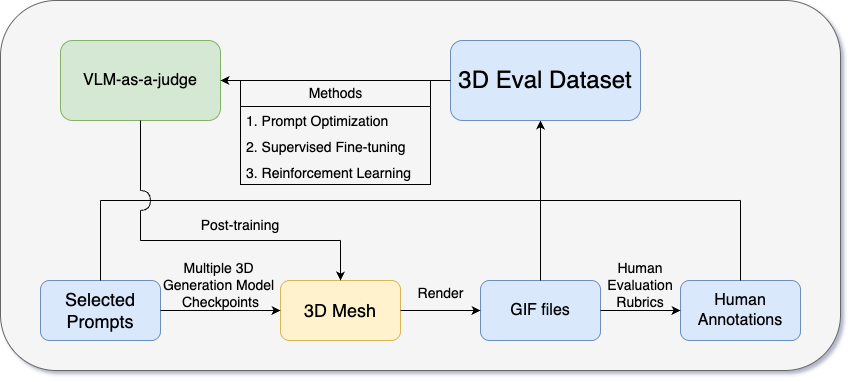

The diagram above was exported from draw.io. Its source (the exported page's mxGraphModel, read from the mxfile embedded in the PNG):
<mxGraphModel dx="907" dy="478" grid="1" gridSize="10" guides="1" tooltips="1" connect="1" arrows="1" fold="1" page="1" pageScale="1" pageWidth="827" pageHeight="1169" background="#ffffff" math="0" shadow="1">
  <root>
    <mxCell id="0" />
    <mxCell id="1" parent="0" />
    <mxCell id="J86m14x4T_jlPGhKSfpM-37" value="" style="rounded=1;whiteSpace=wrap;html=1;fillColor=#f5f5f5;strokeColor=#666666;fontColor=#333333;" vertex="1" parent="1">
      <mxGeometry width="840" height="370" as="geometry" />
    </mxCell>
    <mxCell id="J86m14x4T_jlPGhKSfpM-1" value="&lt;font size=&quot;3&quot;&gt;GIF files&lt;/font&gt;" style="rounded=1;whiteSpace=wrap;html=1;fillColor=#dae8fc;strokeColor=#6c8ebf;" vertex="1" parent="1">
      <mxGeometry x="480" y="280" width="120" height="60" as="geometry" />
    </mxCell>
    <mxCell id="J86m14x4T_jlPGhKSfpM-2" value="&lt;font size=&quot;3&quot;&gt;Human Annotations&lt;/font&gt;" style="rounded=1;whiteSpace=wrap;html=1;fillColor=#dae8fc;strokeColor=#6c8ebf;" vertex="1" parent="1">
      <mxGeometry x="680" y="280" width="120" height="60" as="geometry" />
    </mxCell>
    <mxCell id="J86m14x4T_jlPGhKSfpM-3" value="&lt;font style=&quot;font-size: 18px;&quot;&gt;3D Mesh&lt;/font&gt;" style="rounded=1;whiteSpace=wrap;html=1;fillColor=#fff2cc;strokeColor=#d6b656;" vertex="1" parent="1">
      <mxGeometry x="280" y="280" width="120" height="60" as="geometry" />
    </mxCell>
    <mxCell id="J86m14x4T_jlPGhKSfpM-4" value="&lt;font style=&quot;font-size: 18px;&quot;&gt;Selected Prompts&lt;/font&gt;" style="rounded=1;whiteSpace=wrap;html=1;fillColor=#dae8fc;strokeColor=#6c8ebf;" vertex="1" parent="1">
      <mxGeometry x="40" y="280" width="120" height="60" as="geometry" />
    </mxCell>
    <mxCell id="J86m14x4T_jlPGhKSfpM-5" value="" style="endArrow=classic;html=1;rounded=0;exitX=1;exitY=0.5;exitDx=0;exitDy=0;" edge="1" parent="1" source="J86m14x4T_jlPGhKSfpM-3">
      <mxGeometry width="50" height="50" relative="1" as="geometry">
        <mxPoint x="410" y="330" as="sourcePoint" />
        <mxPoint x="480" y="310" as="targetPoint" />
      </mxGeometry>
    </mxCell>
    <mxCell id="J86m14x4T_jlPGhKSfpM-6" value="&lt;font style=&quot;font-size: 14px;&quot;&gt;Render&lt;/font&gt;" style="text;html=1;align=center;verticalAlign=middle;resizable=0;points=[];autosize=1;strokeColor=none;fillColor=none;" vertex="1" parent="1">
      <mxGeometry x="405" y="278" width="70" height="30" as="geometry" />
    </mxCell>
    <mxCell id="J86m14x4T_jlPGhKSfpM-7" value="" style="endArrow=classic;html=1;rounded=0;exitX=1;exitY=0.5;exitDx=0;exitDy=0;entryX=0;entryY=0.5;entryDx=0;entryDy=0;" edge="1" parent="1" source="J86m14x4T_jlPGhKSfpM-4" target="J86m14x4T_jlPGhKSfpM-3">
      <mxGeometry width="50" height="50" relative="1" as="geometry">
        <mxPoint x="420" y="340" as="sourcePoint" />
        <mxPoint x="470" y="290" as="targetPoint" />
      </mxGeometry>
    </mxCell>
    <mxCell id="J86m14x4T_jlPGhKSfpM-8" value="&lt;font style=&quot;font-size: 14px;&quot;&gt;Multiple 3D&amp;nbsp;&lt;/font&gt;&lt;div&gt;&lt;font style=&quot;font-size: 14px;&quot;&gt;Generation Model&amp;nbsp;&lt;/font&gt;&lt;/div&gt;&lt;div&gt;&lt;font style=&quot;font-size: 14px;&quot;&gt;Checkpoints&lt;/font&gt;&lt;/div&gt;" style="text;html=1;align=center;verticalAlign=middle;resizable=0;points=[];autosize=1;strokeColor=none;fillColor=none;" vertex="1" parent="1">
      <mxGeometry x="150" y="255" width="140" height="60" as="geometry" />
    </mxCell>
    <mxCell id="J86m14x4T_jlPGhKSfpM-10" value="" style="endArrow=classic;html=1;rounded=0;entryX=0;entryY=0.5;entryDx=0;entryDy=0;" edge="1" parent="1" target="J86m14x4T_jlPGhKSfpM-2">
      <mxGeometry width="50" height="50" relative="1" as="geometry">
        <mxPoint x="600" y="310" as="sourcePoint" />
        <mxPoint x="650" y="260" as="targetPoint" />
      </mxGeometry>
    </mxCell>
    <mxCell id="J86m14x4T_jlPGhKSfpM-11" value="&lt;font style=&quot;font-size: 14px;&quot;&gt;Human Evaluation Rubrics&lt;/font&gt;" style="text;html=1;align=center;verticalAlign=middle;whiteSpace=wrap;rounded=0;" vertex="1" parent="1">
      <mxGeometry x="610" y="270" width="60" height="30" as="geometry" />
    </mxCell>
    <mxCell id="J86m14x4T_jlPGhKSfpM-13" value="" style="endArrow=none;html=1;rounded=0;" edge="1" parent="1">
      <mxGeometry width="50" height="50" relative="1" as="geometry">
        <mxPoint x="100" y="200" as="sourcePoint" />
        <mxPoint x="740" y="200" as="targetPoint" />
      </mxGeometry>
    </mxCell>
    <mxCell id="J86m14x4T_jlPGhKSfpM-14" value="" style="endArrow=none;html=1;rounded=0;" edge="1" parent="1">
      <mxGeometry width="50" height="50" relative="1" as="geometry">
        <mxPoint x="740" y="280" as="sourcePoint" />
        <mxPoint x="740" y="200" as="targetPoint" />
      </mxGeometry>
    </mxCell>
    <mxCell id="J86m14x4T_jlPGhKSfpM-15" value="" style="endArrow=none;html=1;rounded=0;" edge="1" parent="1">
      <mxGeometry width="50" height="50" relative="1" as="geometry">
        <mxPoint x="540" y="280" as="sourcePoint" />
        <mxPoint x="540" y="200" as="targetPoint" />
      </mxGeometry>
    </mxCell>
    <mxCell id="J86m14x4T_jlPGhKSfpM-16" value="" style="endArrow=none;html=1;rounded=0;" edge="1" parent="1">
      <mxGeometry width="50" height="50" relative="1" as="geometry">
        <mxPoint x="100" y="280" as="sourcePoint" />
        <mxPoint x="100" y="200" as="targetPoint" />
      </mxGeometry>
    </mxCell>
    <mxCell id="J86m14x4T_jlPGhKSfpM-17" value="" style="endArrow=classic;html=1;rounded=0;" edge="1" parent="1">
      <mxGeometry width="50" height="50" relative="1" as="geometry">
        <mxPoint x="540" y="200" as="sourcePoint" />
        <mxPoint x="540" y="120" as="targetPoint" />
      </mxGeometry>
    </mxCell>
    <mxCell id="J86m14x4T_jlPGhKSfpM-18" value="&lt;font style=&quot;font-size: 24px;&quot;&gt;3D Eval Dataset&lt;/font&gt;" style="rounded=1;whiteSpace=wrap;html=1;fillColor=#dae8fc;strokeColor=#6c8ebf;" vertex="1" parent="1">
      <mxGeometry x="450" y="40" width="190" height="80" as="geometry" />
    </mxCell>
    <mxCell id="J86m14x4T_jlPGhKSfpM-19" value="&lt;font size=&quot;3&quot;&gt;VLM-as-a-judge&lt;/font&gt;" style="rounded=1;whiteSpace=wrap;html=1;fillColor=#d5e8d4;strokeColor=#82b366;" vertex="1" parent="1">
      <mxGeometry x="60" y="40" width="160" height="80" as="geometry" />
    </mxCell>
    <mxCell id="J86m14x4T_jlPGhKSfpM-20" value="" style="endArrow=classic;html=1;rounded=0;exitX=0;exitY=0.5;exitDx=0;exitDy=0;entryX=1;entryY=0.5;entryDx=0;entryDy=0;" edge="1" parent="1" source="J86m14x4T_jlPGhKSfpM-18" target="J86m14x4T_jlPGhKSfpM-19">
      <mxGeometry width="50" height="50" relative="1" as="geometry">
        <mxPoint x="210" y="130" as="sourcePoint" />
        <mxPoint x="280" y="80" as="targetPoint" />
      </mxGeometry>
    </mxCell>
    <mxCell id="J86m14x4T_jlPGhKSfpM-24" value="&lt;font style=&quot;font-size: 14px;&quot;&gt;Methods&lt;/font&gt;" style="swimlane;fontStyle=0;childLayout=stackLayout;horizontal=1;startSize=26;fillColor=none;horizontalStack=0;resizeParent=1;resizeParentMax=0;resizeLast=0;collapsible=1;marginBottom=0;html=1;" vertex="1" parent="1">
      <mxGeometry x="240" y="80" width="190" height="104" as="geometry" />
    </mxCell>
    <mxCell id="J86m14x4T_jlPGhKSfpM-25" value="&lt;font style=&quot;font-size: 14px;&quot;&gt;1. Prompt Optimization&lt;/font&gt;" style="text;strokeColor=none;fillColor=none;align=left;verticalAlign=top;spacingLeft=4;spacingRight=4;overflow=hidden;rotatable=0;points=[[0,0.5],[1,0.5]];portConstraint=eastwest;whiteSpace=wrap;html=1;" vertex="1" parent="J86m14x4T_jlPGhKSfpM-24">
      <mxGeometry y="26" width="190" height="26" as="geometry" />
    </mxCell>
    <mxCell id="J86m14x4T_jlPGhKSfpM-26" value="&lt;font style=&quot;font-size: 14px;&quot;&gt;2. Supervised Fine-tuning&lt;/font&gt;" style="text;strokeColor=none;fillColor=none;align=left;verticalAlign=top;spacingLeft=4;spacingRight=4;overflow=hidden;rotatable=0;points=[[0,0.5],[1,0.5]];portConstraint=eastwest;whiteSpace=wrap;html=1;" vertex="1" parent="J86m14x4T_jlPGhKSfpM-24">
      <mxGeometry y="52" width="190" height="26" as="geometry" />
    </mxCell>
    <mxCell id="J86m14x4T_jlPGhKSfpM-27" value="&lt;font style=&quot;font-size: 14px;&quot;&gt;3. Reinforcement Learning&lt;/font&gt;" style="text;strokeColor=none;fillColor=none;align=left;verticalAlign=top;spacingLeft=4;spacingRight=4;overflow=hidden;rotatable=0;points=[[0,0.5],[1,0.5]];portConstraint=eastwest;whiteSpace=wrap;html=1;" vertex="1" parent="J86m14x4T_jlPGhKSfpM-24">
      <mxGeometry y="78" width="190" height="26" as="geometry" />
    </mxCell>
    <mxCell id="J86m14x4T_jlPGhKSfpM-29" value="" style="endArrow=none;html=1;rounded=0;entryX=0.5;entryY=1;entryDx=0;entryDy=0;" edge="1" parent="1" target="J86m14x4T_jlPGhKSfpM-19">
      <mxGeometry width="50" height="50" relative="1" as="geometry">
        <mxPoint x="140" y="190" as="sourcePoint" />
        <mxPoint x="140" y="130" as="targetPoint" />
      </mxGeometry>
    </mxCell>
    <mxCell id="J86m14x4T_jlPGhKSfpM-31" value="" style="shape=requiredInterface;html=1;verticalLabelPosition=bottom;sketch=0;" vertex="1" parent="1">
      <mxGeometry x="140" y="190" width="10" height="20" as="geometry" />
    </mxCell>
    <mxCell id="J86m14x4T_jlPGhKSfpM-32" value="" style="endArrow=none;html=1;rounded=0;" edge="1" parent="1">
      <mxGeometry width="50" height="50" relative="1" as="geometry">
        <mxPoint x="140" y="210" as="sourcePoint" />
        <mxPoint x="140" y="240" as="targetPoint" />
      </mxGeometry>
    </mxCell>
    <mxCell id="J86m14x4T_jlPGhKSfpM-34" value="" style="endArrow=none;html=1;rounded=0;" edge="1" parent="1">
      <mxGeometry width="50" height="50" relative="1" as="geometry">
        <mxPoint x="140" y="240" as="sourcePoint" />
        <mxPoint x="340" y="240" as="targetPoint" />
      </mxGeometry>
    </mxCell>
    <mxCell id="J86m14x4T_jlPGhKSfpM-35" value="" style="endArrow=classic;html=1;rounded=0;entryX=0.5;entryY=0;entryDx=0;entryDy=0;" edge="1" parent="1" target="J86m14x4T_jlPGhKSfpM-3">
      <mxGeometry width="50" height="50" relative="1" as="geometry">
        <mxPoint x="340" y="240" as="sourcePoint" />
        <mxPoint x="160" y="140" as="targetPoint" />
      </mxGeometry>
    </mxCell>
    <mxCell id="J86m14x4T_jlPGhKSfpM-36" value="&lt;font style=&quot;font-size: 14px;&quot;&gt;Post-training&lt;/font&gt;" style="text;html=1;align=center;verticalAlign=middle;whiteSpace=wrap;rounded=0;" vertex="1" parent="1">
      <mxGeometry x="190" y="210" width="100" height="30" as="geometry" />
    </mxCell>
  </root>
</mxGraphModel>